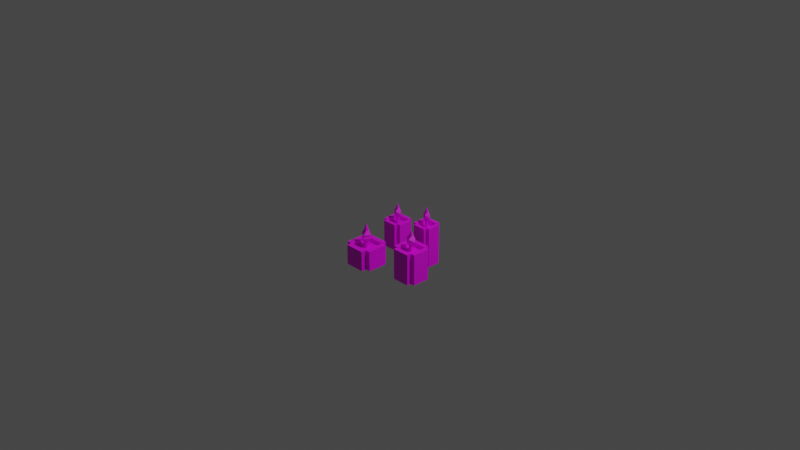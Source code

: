 # Source: candles_3d_4.blend  (saved by Blender 3.1.7; exported with 4.5.12 LTS)
import bpy
from mathutils import Matrix  # noqa: F401  (used for matrix-valued properties, if any)

bpy.ops.wm.read_factory_settings(use_empty=True)
scene = bpy.context.scene
scene.name = 'Scene'

# ---- collections
col_collection = bpy.data.collections.new('Collection'); scene.collection.children.link(col_collection)

# ---- images (referenced by path relative to the original .blend; pixels are not part of the script)
import os
ASSET_DIR = os.environ.get("B2B_ASSET_DIR", "")  # directory of the original .blend (textures are referenced by path, not embedded)
HERE = os.path.dirname(os.path.abspath(__file__))  # packed textures are extracted next to this script under _unpacked/

def load_image(name, relpath, width, height, colorspace="sRGB"):
    """Load a texture the original file referenced (path relative to the .blend, or extracted next to this script)."""
    p = next((c for c in (os.path.join(HERE, relpath), os.path.join(ASSET_DIR, relpath)) if relpath and os.path.exists(c)), "")
    if p:
        img = bpy.data.images.load(p, check_existing=True)
        img.name = name
    else:  # same state as the original file: an image datablock whose file is absent (Cycles renders it pink)
        img = bpy.data.images.new(name, width, height)
        img.source = "FILE"
        img.filepath = "//" + (relpath or name)
    img.colorspace_settings.name = colorspace
    return img
img_bougie_png = load_image('bougie.png', 'bougie.png', 1024, 1024, 'sRGB')

# ---- materials (node trees are filled in below, after node groups)
mat_base = bpy.data.materials.new('base')
mat_base.use_transparent_shadow = False

# ---- material node trees
mat_base.use_nodes = True; mat_base.node_tree.nodes.clear()
_N = mat_base.node_tree.nodes; _L = mat_base.node_tree.links
n0 = _N.new('ShaderNodeBsdfPrincipled'); n0.name = 'Principled BSDF'; n0.location = (10, 300)
n0.distribution = 'GGX'
n0.subsurface_method = 'RANDOM_WALK_SKIN'
n0.inputs[3].default_value = 1.45
n0.inputs[27].default_value = (0.0, 0.0, 0.0, 1.0)
n0.inputs[28].default_value = 1.0
n1 = _N.new('ShaderNodeOutputMaterial'); n1.name = 'Material Output'; n1.location = (300, 300)
n2 = _N.new('ShaderNodeTexImage'); n2.name = 'Image Texture'; n2.location = (-280, 280)
n2.image = img_bougie_png
n2.interpolation = 'Closest'
_L.new(n0.outputs[0], n1.inputs[0])
_L.new(n2.outputs[0], n0.inputs[0])
n1.is_active_output = True

# ---- world
world_world = bpy.data.worlds.new('World'); scene.world = world_world
world_world.use_nodes = True; world_world.node_tree.nodes.clear()
_N = world_world.node_tree.nodes; _L = world_world.node_tree.links
n0 = _N.new('ShaderNodeOutputWorld'); n0.name = 'World Output'; n0.location = (300, 300)
n1 = _N.new('ShaderNodeBackground'); n1.name = 'Background'; n1.location = (10, 300)
n1.inputs[0].default_value = (0.05088, 0.05088, 0.05088, 1.0)
_L.new(n1.outputs[0], n0.inputs[0])
n0.is_active_output = True
world_world.color = (0.05088, 0.05088, 0.05088)
world_world.use_sun_shadow = False
world_world.sun_shadow_jitter_overblur = 0.0

# ---- cameras
cam_camera = bpy.data.cameras.new('Camera')
cam_camera.clip_end = 100.0
cam_camera.ortho_scale = 7.314

# ---- lights
light_light = bpy.data.lights.new('Light', 'POINT')
light_light.transmission_factor = 0.0
light_light.energy = 1000.0
light_light.shadow_soft_size = 0.1
light_light.shadow_maximum_resolution = 0.006
light_light.use_absolute_resolution = True

# ---- meshes
me_cube_001 = bpy.data.meshes.new('Cube.001')
me_cube_001.from_pydata([(-0.4414, -0.4414, 0.0), (0.2943, -0.6622, 0.0), (-0.4414, -0.4414, 0.4428), (0.2943, -0.6622, 0.4428), (-0.4414, 0.4414, 0.0), (-0.2943, -0.6622, 0.0), (-0.4414, 0.4414, 0.4428), (-0.2943, -0.6622, 0.4428), (0.2943, 0.6622, 0.0), (0.4414, -0.4414, 0.0), (0.4414, -0.4414, 0.4428), (0.2943, 0.6622, 0.4428), (-0.2943, 0.6622, 0.0), (0.4414, 0.4414, 0.0), (-0.2943, 0.6622, 0.4428), (0.4414, 0.4414, 0.4428), (0.2943, 0.4414, 0.4428), (-0.2943, 0.4414, 0.4428), (-0.2943, 0.4414, 0.0), (0.2943, 0.4414, 0.0), (-0.2943, -0.4414, 0.4428), (0.2943, -0.4414, 0.4428), (-0.2943, -0.4414, 0.0), (0.2943, -0.4414, 0.0), (0.2943, 0.4414, 0.3537), (-0.2943, 0.4414, 0.3537), (-0.2943, -0.4414, 0.3537), (0.2943, -0.4414, 0.3537), (0.04915, 0.07372, 0.3537), (-0.04915, 0.07372, 0.3537), (-0.04915, -0.07372, 0.3537), (0.04915, -0.07372, 0.3537), (0.04915, 0.07372, 0.4607), (-0.04915, 0.07372, 0.4607), (-0.04915, -0.07372, 0.4607), (0.04915, -0.07372, 0.4607), (0.0702, 0.1731, 0.532), (-0.1154, 0.1053, 0.532), (-0.0702, -0.1731, 0.532), (0.1154, -0.1053, 0.532), (0.015, 0.255, 0.5877), (-0.17, 0.0225, 0.5877), (-0.015, -0.255, 0.5877), (0.17, -0.0225, 0.5877), (-0.04401, 0.2121, 0.6636), (-0.1414, -0.06601, 0.6636), (0.04401, -0.2121, 0.6636), (0.1414, 0.06601, 0.6636), (-0.04149, 0.07021, 0.7691), (-0.04681, -0.06224, 0.7691), (0.04149, -0.07021, 0.7691), (0.04681, 0.06224, 0.7691), (9.466e-10, 0.0, 0.9099)], [], [(0, 2, 6, 4), (16, 15, 13, 19), (4, 6, 17, 18), (13, 15, 10, 9), (2, 0, 22, 20), (23, 9, 10, 21), (21, 16, 24, 27), (6, 2, 20, 17), (16, 21, 10, 15), (1, 3, 7, 5), (17, 14, 12, 18), (5, 7, 20, 22), (12, 14, 11, 8), (3, 1, 23, 21), (19, 8, 11, 16), (12, 8, 19, 18), (1, 5, 22, 23), (20, 7, 3, 21), (16, 11, 14, 17), (0, 4, 18, 22), (23, 22, 18, 19), (13, 9, 23, 19), (26, 27, 31, 30), (16, 17, 25, 24), (17, 20, 26, 25), (20, 21, 27, 26), (28, 29, 33, 32), (27, 24, 28, 31), (24, 25, 29, 28), (25, 26, 30, 29), (34, 35, 39, 38), (29, 30, 34, 33), (30, 31, 35, 34), (31, 28, 32, 35), (39, 36, 40, 43), (35, 32, 36, 39), (32, 33, 37, 36), (33, 34, 38, 37), (40, 41, 45, 44), (36, 37, 41, 40), (37, 38, 42, 41), (38, 39, 43, 42), (46, 47, 51, 50), (41, 42, 46, 45), (42, 43, 47, 46), (43, 40, 44, 47), (50, 51, 52), (47, 44, 48, 51), (44, 45, 49, 48), (45, 46, 50, 49), (51, 48, 52), (48, 49, 52), (49, 50, 52)])
_uv = me_cube_001.uv_layers.new(name='UVMap')
_uv.uv.foreach_set('vector', [0.1237, 0.8928, 0.03802, 0.8928, 0.03802, 0.9264, 0.1237, 0.9264, 0.1237, 0.9686, 0.1237, 0.9604, 0.03802, 0.9604, 0.03802, 0.9686, 0.1883, 0.9264, 0.1883, 0.8928, 0.1673, 0.8928, 0.1673, 0.9264, 0.1237, 0.9266, 0.03802, 0.9266, 0.03802, 0.9601, 0.1237, 0.9601, 0.1242, 0.9686, 0.2099, 0.9686, 0.2099, 0.9604, 0.1242, 0.9604, 0.2099, 0.8928, 0.1888, 0.8928, 0.1888, 0.9264, 0.2099, 0.9264, 0.03802, 0.977, 0.1237, 0.977, 0.1237, 0.9688, 0.03802, 0.9688, 0.2314, 0.9264, 0.2314, 0.8928, 0.2103, 0.8928, 0.2103, 0.9264, 0.1242, 0.977, 0.2099, 0.977, 0.2099, 0.9688, 0.1242, 0.9688, 0.1668, 0.9264, 0.1668, 0.8928, 0.1242, 0.8928, 0.1242, 0.9264, 0.1237, 0.9855, 0.1237, 0.9772, 0.03802, 0.9772, 0.03802, 0.9855, 0.2314, 0.9601, 0.2314, 0.9266, 0.2103, 0.9266, 0.2103, 0.9601, 0.1242, 0.9433, 0.2099, 0.9433, 0.2099, 0.9266, 0.1242, 0.9266, 0.2529, 0.9264, 0.2529, 0.8928, 0.2319, 0.8928, 0.2319, 0.9264, 0.2099, 0.9855, 0.2099, 0.9772, 0.1242, 0.9772, 0.1242, 0.9855, 0.2314, 0.977, 0.2314, 0.9604, 0.2103, 0.9604, 0.2103, 0.977, 0.2319, 0.9686, 0.2745, 0.9686, 0.2745, 0.9604, 0.2319, 0.9604, 0.2529, 0.9688, 0.2319, 0.9688, 0.2319, 0.9855, 0.2529, 0.9855, 0.08063, 0.9939, 0.08063, 0.9857, 0.03802, 0.9857, 0.03802, 0.9939, 0.2529, 0.9601, 0.2529, 0.9266, 0.2319, 0.9266, 0.2319, 0.9601, 0.2099, 0.9601, 0.2099, 0.9435, 0.1242, 0.9435, 0.1242, 0.9601, 0.2745, 0.9264, 0.2745, 0.8928, 0.2534, 0.8928, 0.2534, 0.9264, 0.37, 0.8982, 0.4738, 0.8982, 0.4306, 0.9375, 0.4132, 0.9375, 0.0811, 0.9939, 0.1237, 0.9939, 0.1237, 0.9857, 0.0811, 0.9857, 0.2745, 0.9601, 0.2745, 0.9266, 0.2534, 0.9266, 0.2534, 0.9601, 0.1242, 0.9939, 0.1668, 0.9939, 0.1668, 0.9857, 0.1242, 0.9857, 0.6305, 0.8817, 0.5362, 0.8817, 0.5362, 0.9972, 0.6305, 0.9972, 0.4738, 0.8982, 0.4738, 0.9924, 0.4306, 0.9532, 0.4306, 0.9375, 0.4738, 0.9924, 0.37, 0.9924, 0.4132, 0.9532, 0.4306, 0.9532, 0.37, 0.9924, 0.37, 0.8982, 0.4132, 0.9375, 0.4132, 0.9532, 0.846, 0.8849, 0.8738, 0.8833, 0.887, 0.8988, 0.8194, 0.9001, 0.654, 0.8817, 0.5126, 0.8817, 0.5126, 0.9972, 0.654, 0.9972, 0.5362, 0.8817, 0.6305, 0.8817, 0.6305, 0.9972, 0.5362, 0.9972, 0.5126, 0.8817, 0.654, 0.8817, 0.654, 0.9972, 0.5126, 0.9972, 0.7639, 0.9021, 0.8339, 0.9, 0.8674, 0.9126, 0.7632, 0.9128, 0.7892, 0.8877, 0.8188, 0.8856, 0.8339, 0.9, 0.7639, 0.9021, 0.7058, 0.8871, 0.7307, 0.8853, 0.7414, 0.9005, 0.6787, 0.9022, 0.9084, 0.8886, 0.9404, 0.8873, 0.9572, 0.9028, 0.8834, 0.9038, 0.6727, 0.9137, 0.7756, 0.9133, 0.7858, 0.9303, 0.6979, 0.9304, 0.6787, 0.9022, 0.7414, 0.9005, 0.7756, 0.9133, 0.6727, 0.9137, 0.8834, 0.9038, 0.9572, 0.9028, 0.9909, 0.9157, 0.8848, 0.9157, 0.8194, 0.9001, 0.887, 0.8988, 0.9213, 0.9117, 0.8163, 0.9118, 0.8429, 0.9288, 0.9291, 0.9285, 0.8997, 0.9495, 0.8725, 0.9505, 0.8848, 0.9157, 0.9909, 0.9157, 0.9946, 0.9323, 0.9129, 0.9328, 0.8163, 0.9118, 0.9213, 0.9117, 0.9291, 0.9285, 0.8429, 0.9288, 0.7632, 0.9128, 0.8674, 0.9126, 0.873, 0.9298, 0.7902, 0.9294, 0.8725, 0.9505, 0.8997, 0.9495, 0.875, 0.9767, 0.7902, 0.9294, 0.873, 0.9298, 0.8423, 0.9512, 0.8172, 0.9517, 0.6979, 0.9304, 0.7858, 0.9303, 0.7589, 0.9515, 0.7297, 0.9523, 0.9129, 0.9328, 0.9946, 0.9323, 0.9622, 0.9533, 0.9384, 0.9544, 0.8172, 0.9517, 0.8423, 0.9512, 0.8177, 0.9786, 0.7297, 0.9523, 0.7589, 0.9515, 0.7344, 0.9786, 0.9384, 0.9544, 0.9622, 0.9533, 0.9375, 0.9806])
me_cube_001.materials.append(mat_base)
me_cube_001.update()
me_cube_002 = bpy.data.meshes.new('Cube.002')
me_cube_002.from_pydata([(-0.4414, -0.4414, 0.0), (0.2943, -0.6622, 0.0), (-0.4414, -0.4414, 0.8759), (0.2943, -0.6622, 0.8759), (-0.4414, 0.4414, 0.0), (-0.2943, -0.6622, 0.0), (-0.4414, 0.4414, 0.8759), (-0.2943, -0.6622, 0.8759), (0.2943, 0.6622, 0.0), (0.4414, -0.4414, 0.0), (0.4414, -0.4414, 0.8759), (0.2943, 0.6622, 0.8759), (-0.2943, 0.6622, 0.0), (0.4414, 0.4414, 0.0), (-0.2943, 0.6622, 0.8759), (0.4414, 0.4414, 0.8759), (0.2943, 0.4414, 0.8759), (-0.2943, 0.4414, 0.8759), (-0.2943, 0.4414, 0.0), (0.2943, 0.4414, 0.0), (-0.2943, -0.4414, 0.8759), (0.2943, -0.4414, 0.8759), (-0.2943, -0.4414, 0.0), (0.2943, -0.4414, 0.0), (0.2943, 0.4414, 0.7867), (-0.2943, 0.4414, 0.7867), (-0.2943, -0.4414, 0.7867), (0.2943, -0.4414, 0.7867), (0.04915, 0.07372, 0.7867), (-0.04915, 0.07372, 0.7867), (-0.04915, -0.07372, 0.7867), (0.04915, -0.07372, 0.7867), (0.04915, 0.07372, 0.9371), (-0.04915, 0.07372, 0.9371), (-0.04915, -0.07372, 0.9371), (0.04915, -0.07372, 0.9371), (0.0702, 0.1731, 0.9887), (-0.1154, 0.1053, 0.9887), (-0.0702, -0.1731, 0.9887), (0.1154, -0.1053, 0.9887), (0.015, 0.255, 1.029), (-0.17, 0.0225, 1.029), (-0.015, -0.255, 1.029), (0.17, -0.0225, 1.029), (-0.04401, 0.2121, 1.084), (-0.1414, -0.06601, 1.084), (0.04401, -0.2121, 1.084), (0.1414, 0.06601, 1.084), (-0.04149, 0.07021, 1.16), (-0.04681, -0.06224, 1.16), (0.04149, -0.07021, 1.16), (0.04681, 0.06224, 1.16), (9.466e-10, 0.0, 1.262)], [], [(0, 2, 6, 4), (16, 15, 13, 19), (4, 6, 17, 18), (13, 15, 10, 9), (2, 0, 22, 20), (23, 9, 10, 21), (21, 16, 24, 27), (6, 2, 20, 17), (16, 21, 10, 15), (1, 3, 7, 5), (17, 14, 12, 18), (5, 7, 20, 22), (12, 14, 11, 8), (3, 1, 23, 21), (19, 8, 11, 16), (12, 8, 19, 18), (1, 5, 22, 23), (20, 7, 3, 21), (16, 11, 14, 17), (0, 4, 18, 22), (23, 22, 18, 19), (13, 9, 23, 19), (26, 27, 31, 30), (16, 17, 25, 24), (17, 20, 26, 25), (20, 21, 27, 26), (28, 29, 33, 32), (27, 24, 28, 31), (24, 25, 29, 28), (25, 26, 30, 29), (34, 35, 39, 38), (29, 30, 34, 33), (30, 31, 35, 34), (31, 28, 32, 35), (39, 36, 40, 43), (35, 32, 36, 39), (32, 33, 37, 36), (33, 34, 38, 37), (40, 41, 45, 44), (36, 37, 41, 40), (37, 38, 42, 41), (38, 39, 43, 42), (46, 47, 51, 50), (41, 42, 46, 45), (42, 43, 47, 46), (43, 40, 44, 47), (50, 51, 52), (47, 44, 48, 51), (44, 45, 49, 48), (45, 46, 50, 49), (51, 48, 52), (48, 49, 52), (49, 50, 52)])
_uv = me_cube_002.uv_layers.new(name='UVMap')
_uv.uv.foreach_set('vector', [0.1237, 0.8928, 0.03802, 0.8928, 0.03802, 0.9264, 0.1237, 0.9264, 0.1237, 0.9686, 0.1237, 0.9604, 0.03802, 0.9604, 0.03802, 0.9686, 0.1883, 0.9264, 0.1883, 0.8928, 0.1673, 0.8928, 0.1673, 0.9264, 0.1237, 0.9266, 0.03802, 0.9266, 0.03802, 0.9601, 0.1237, 0.9601, 0.1242, 0.9686, 0.2099, 0.9686, 0.2099, 0.9604, 0.1242, 0.9604, 0.2099, 0.8928, 0.1888, 0.8928, 0.1888, 0.9264, 0.2099, 0.9264, 0.03802, 0.977, 0.1237, 0.977, 0.1237, 0.9688, 0.03802, 0.9688, 0.2314, 0.9264, 0.2314, 0.8928, 0.2103, 0.8928, 0.2103, 0.9264, 0.1242, 0.977, 0.2099, 0.977, 0.2099, 0.9688, 0.1242, 0.9688, 0.1668, 0.9264, 0.1668, 0.8928, 0.1242, 0.8928, 0.1242, 0.9264, 0.1237, 0.9855, 0.1237, 0.9772, 0.03802, 0.9772, 0.03802, 0.9855, 0.2314, 0.9601, 0.2314, 0.9266, 0.2103, 0.9266, 0.2103, 0.9601, 0.1242, 0.9433, 0.2099, 0.9433, 0.2099, 0.9266, 0.1242, 0.9266, 0.2529, 0.9264, 0.2529, 0.8928, 0.2319, 0.8928, 0.2319, 0.9264, 0.2099, 0.9855, 0.2099, 0.9772, 0.1242, 0.9772, 0.1242, 0.9855, 0.2314, 0.977, 0.2314, 0.9604, 0.2103, 0.9604, 0.2103, 0.977, 0.2319, 0.9686, 0.2745, 0.9686, 0.2745, 0.9604, 0.2319, 0.9604, 0.2529, 0.9688, 0.2319, 0.9688, 0.2319, 0.9855, 0.2529, 0.9855, 0.08063, 0.9939, 0.08063, 0.9857, 0.03802, 0.9857, 0.03802, 0.9939, 0.2529, 0.9601, 0.2529, 0.9266, 0.2319, 0.9266, 0.2319, 0.9601, 0.2099, 0.9601, 0.2099, 0.9435, 0.1242, 0.9435, 0.1242, 0.9601, 0.2745, 0.9264, 0.2745, 0.8928, 0.2534, 0.8928, 0.2534, 0.9264, 0.37, 0.8982, 0.4738, 0.8982, 0.4306, 0.9375, 0.4132, 0.9375, 0.0811, 0.9939, 0.1237, 0.9939, 0.1237, 0.9857, 0.0811, 0.9857, 0.2745, 0.9601, 0.2745, 0.9266, 0.2534, 0.9266, 0.2534, 0.9601, 0.1242, 0.9939, 0.1668, 0.9939, 0.1668, 0.9857, 0.1242, 0.9857, 0.6305, 0.8817, 0.5362, 0.8817, 0.5362, 0.9972, 0.6305, 0.9972, 0.4738, 0.8982, 0.4738, 0.9924, 0.4306, 0.9532, 0.4306, 0.9375, 0.4738, 0.9924, 0.37, 0.9924, 0.4132, 0.9532, 0.4306, 0.9532, 0.37, 0.9924, 0.37, 0.8982, 0.4132, 0.9375, 0.4132, 0.9532, 0.846, 0.8849, 0.8738, 0.8833, 0.887, 0.8988, 0.8194, 0.9001, 0.654, 0.8817, 0.5126, 0.8817, 0.5126, 0.9972, 0.654, 0.9972, 0.5362, 0.8817, 0.6305, 0.8817, 0.6305, 0.9972, 0.5362, 0.9972, 0.5126, 0.8817, 0.654, 0.8817, 0.654, 0.9972, 0.5126, 0.9972, 0.7639, 0.9021, 0.8339, 0.9, 0.8674, 0.9126, 0.7632, 0.9128, 0.7892, 0.8877, 0.8188, 0.8856, 0.8339, 0.9, 0.7639, 0.9021, 0.7058, 0.8871, 0.7307, 0.8853, 0.7414, 0.9005, 0.6787, 0.9022, 0.9084, 0.8886, 0.9404, 0.8873, 0.9572, 0.9028, 0.8834, 0.9038, 0.6727, 0.9137, 0.7756, 0.9133, 0.7858, 0.9303, 0.6979, 0.9304, 0.6787, 0.9022, 0.7414, 0.9005, 0.7756, 0.9133, 0.6727, 0.9137, 0.8834, 0.9038, 0.9572, 0.9028, 0.9909, 0.9157, 0.8848, 0.9157, 0.8194, 0.9001, 0.887, 0.8988, 0.9213, 0.9117, 0.8163, 0.9118, 0.8429, 0.9288, 0.9291, 0.9285, 0.8997, 0.9495, 0.8725, 0.9505, 0.8848, 0.9157, 0.9909, 0.9157, 0.9946, 0.9323, 0.9129, 0.9328, 0.8163, 0.9118, 0.9213, 0.9117, 0.9291, 0.9285, 0.8429, 0.9288, 0.7632, 0.9128, 0.8674, 0.9126, 0.873, 0.9298, 0.7902, 0.9294, 0.8725, 0.9505, 0.8997, 0.9495, 0.875, 0.9767, 0.7902, 0.9294, 0.873, 0.9298, 0.8423, 0.9512, 0.8172, 0.9517, 0.6979, 0.9304, 0.7858, 0.9303, 0.7589, 0.9515, 0.7297, 0.9523, 0.9129, 0.9328, 0.9946, 0.9323, 0.9622, 0.9533, 0.9384, 0.9544, 0.8172, 0.9517, 0.8423, 0.9512, 0.8177, 0.9786, 0.7297, 0.9523, 0.7589, 0.9515, 0.7344, 0.9786, 0.9384, 0.9544, 0.9622, 0.9533, 0.9375, 0.9806])
me_cube_002.materials.append(mat_base)
me_cube_002.update()
me_cube_003 = bpy.data.meshes.new('Cube.003')
me_cube_003.from_pydata([(-0.4414, -0.4414, 0.0), (0.2943, -0.6622, 0.0), (-0.4414, -0.4414, 0.6777), (0.2943, -0.6622, 0.6777), (-0.4414, 0.4414, 0.0), (-0.2943, -0.6622, 0.0), (-0.4414, 0.4414, 0.6777), (-0.2943, -0.6622, 0.6777), (0.2943, 0.6622, 0.0), (0.4414, -0.4414, 0.0), (0.4414, -0.4414, 0.6777), (0.2943, 0.6622, 0.6777), (-0.2943, 0.6622, 0.0), (0.4414, 0.4414, 0.0), (-0.2943, 0.6622, 0.6777), (0.4414, 0.4414, 0.6777), (0.2943, 0.4414, 0.6777), (-0.2943, 0.4414, 0.6777), (-0.2943, 0.4414, 0.0), (0.2943, 0.4414, 0.0), (-0.2943, -0.4414, 0.6777), (0.2943, -0.4414, 0.6777), (-0.2943, -0.4414, 0.0), (0.2943, -0.4414, 0.0), (0.2943, 0.4414, 0.5886), (-0.2943, 0.4414, 0.5886), (-0.2943, -0.4414, 0.5886), (0.2943, -0.4414, 0.5886), (0.04915, 0.07372, 0.5886), (-0.04915, 0.07372, 0.5886), (-0.04915, -0.07372, 0.5886), (0.04915, -0.07372, 0.5886), (0.04915, 0.07372, 0.739), (-0.04915, 0.07372, 0.739), (-0.04915, -0.07372, 0.739), (0.04915, -0.07372, 0.739), (0.0702, 0.1731, 0.7906), (-0.1154, 0.1053, 0.7906), (-0.0702, -0.1731, 0.7906), (0.1154, -0.1053, 0.7906), (0.015, 0.255, 0.8308), (-0.17, 0.0225, 0.8308), (-0.015, -0.255, 0.8308), (0.17, -0.0225, 0.8308), (-0.04401, 0.2121, 0.8857), (-0.1414, -0.06601, 0.8857), (0.04401, -0.2121, 0.8857), (0.1414, 0.06601, 0.8857), (-0.04149, 0.07021, 0.9619), (-0.04681, -0.06224, 0.9619), (0.04149, -0.07021, 0.9619), (0.04681, 0.06224, 0.9619), (9.466e-10, 0.0, 1.064)], [], [(0, 2, 6, 4), (16, 15, 13, 19), (4, 6, 17, 18), (13, 15, 10, 9), (2, 0, 22, 20), (23, 9, 10, 21), (21, 16, 24, 27), (6, 2, 20, 17), (16, 21, 10, 15), (1, 3, 7, 5), (17, 14, 12, 18), (5, 7, 20, 22), (12, 14, 11, 8), (3, 1, 23, 21), (19, 8, 11, 16), (12, 8, 19, 18), (1, 5, 22, 23), (20, 7, 3, 21), (16, 11, 14, 17), (0, 4, 18, 22), (23, 22, 18, 19), (13, 9, 23, 19), (26, 27, 31, 30), (16, 17, 25, 24), (17, 20, 26, 25), (20, 21, 27, 26), (28, 29, 33, 32), (27, 24, 28, 31), (24, 25, 29, 28), (25, 26, 30, 29), (34, 35, 39, 38), (29, 30, 34, 33), (30, 31, 35, 34), (31, 28, 32, 35), (39, 36, 40, 43), (35, 32, 36, 39), (32, 33, 37, 36), (33, 34, 38, 37), (40, 41, 45, 44), (36, 37, 41, 40), (37, 38, 42, 41), (38, 39, 43, 42), (46, 47, 51, 50), (41, 42, 46, 45), (42, 43, 47, 46), (43, 40, 44, 47), (50, 51, 52), (47, 44, 48, 51), (44, 45, 49, 48), (45, 46, 50, 49), (51, 48, 52), (48, 49, 52), (49, 50, 52)])
_uv = me_cube_003.uv_layers.new(name='UVMap')
_uv.uv.foreach_set('vector', [0.1237, 0.8928, 0.03802, 0.8928, 0.03802, 0.9264, 0.1237, 0.9264, 0.1237, 0.9686, 0.1237, 0.9604, 0.03802, 0.9604, 0.03802, 0.9686, 0.1883, 0.9264, 0.1883, 0.8928, 0.1673, 0.8928, 0.1673, 0.9264, 0.1237, 0.9266, 0.03802, 0.9266, 0.03802, 0.9601, 0.1237, 0.9601, 0.1242, 0.9686, 0.2099, 0.9686, 0.2099, 0.9604, 0.1242, 0.9604, 0.2099, 0.8928, 0.1888, 0.8928, 0.1888, 0.9264, 0.2099, 0.9264, 0.03802, 0.977, 0.1237, 0.977, 0.1237, 0.9688, 0.03802, 0.9688, 0.2314, 0.9264, 0.2314, 0.8928, 0.2103, 0.8928, 0.2103, 0.9264, 0.1242, 0.977, 0.2099, 0.977, 0.2099, 0.9688, 0.1242, 0.9688, 0.1668, 0.9264, 0.1668, 0.8928, 0.1242, 0.8928, 0.1242, 0.9264, 0.1237, 0.9855, 0.1237, 0.9772, 0.03802, 0.9772, 0.03802, 0.9855, 0.2314, 0.9601, 0.2314, 0.9266, 0.2103, 0.9266, 0.2103, 0.9601, 0.1242, 0.9433, 0.2099, 0.9433, 0.2099, 0.9266, 0.1242, 0.9266, 0.2529, 0.9264, 0.2529, 0.8928, 0.2319, 0.8928, 0.2319, 0.9264, 0.2099, 0.9855, 0.2099, 0.9772, 0.1242, 0.9772, 0.1242, 0.9855, 0.2314, 0.977, 0.2314, 0.9604, 0.2103, 0.9604, 0.2103, 0.977, 0.2319, 0.9686, 0.2745, 0.9686, 0.2745, 0.9604, 0.2319, 0.9604, 0.2529, 0.9688, 0.2319, 0.9688, 0.2319, 0.9855, 0.2529, 0.9855, 0.08063, 0.9939, 0.08063, 0.9857, 0.03802, 0.9857, 0.03802, 0.9939, 0.2529, 0.9601, 0.2529, 0.9266, 0.2319, 0.9266, 0.2319, 0.9601, 0.2099, 0.9601, 0.2099, 0.9435, 0.1242, 0.9435, 0.1242, 0.9601, 0.2745, 0.9264, 0.2745, 0.8928, 0.2534, 0.8928, 0.2534, 0.9264, 0.37, 0.8982, 0.4738, 0.8982, 0.4306, 0.9375, 0.4132, 0.9375, 0.0811, 0.9939, 0.1237, 0.9939, 0.1237, 0.9857, 0.0811, 0.9857, 0.2745, 0.9601, 0.2745, 0.9266, 0.2534, 0.9266, 0.2534, 0.9601, 0.1242, 0.9939, 0.1668, 0.9939, 0.1668, 0.9857, 0.1242, 0.9857, 0.6305, 0.8817, 0.5362, 0.8817, 0.5362, 0.9972, 0.6305, 0.9972, 0.4738, 0.8982, 0.4738, 0.9924, 0.4306, 0.9532, 0.4306, 0.9375, 0.4738, 0.9924, 0.37, 0.9924, 0.4132, 0.9532, 0.4306, 0.9532, 0.37, 0.9924, 0.37, 0.8982, 0.4132, 0.9375, 0.4132, 0.9532, 0.846, 0.8849, 0.8738, 0.8833, 0.887, 0.8988, 0.8194, 0.9001, 0.654, 0.8817, 0.5126, 0.8817, 0.5126, 0.9972, 0.654, 0.9972, 0.5362, 0.8817, 0.6305, 0.8817, 0.6305, 0.9972, 0.5362, 0.9972, 0.5126, 0.8817, 0.654, 0.8817, 0.654, 0.9972, 0.5126, 0.9972, 0.7639, 0.9021, 0.8339, 0.9, 0.8674, 0.9126, 0.7632, 0.9128, 0.7892, 0.8877, 0.8188, 0.8856, 0.8339, 0.9, 0.7639, 0.9021, 0.7058, 0.8871, 0.7307, 0.8853, 0.7414, 0.9005, 0.6787, 0.9022, 0.9084, 0.8886, 0.9404, 0.8873, 0.9572, 0.9028, 0.8834, 0.9038, 0.6727, 0.9137, 0.7756, 0.9133, 0.7858, 0.9303, 0.6979, 0.9304, 0.6787, 0.9022, 0.7414, 0.9005, 0.7756, 0.9133, 0.6727, 0.9137, 0.8834, 0.9038, 0.9572, 0.9028, 0.9909, 0.9157, 0.8848, 0.9157, 0.8194, 0.9001, 0.887, 0.8988, 0.9213, 0.9117, 0.8163, 0.9118, 0.8429, 0.9288, 0.9291, 0.9285, 0.8997, 0.9495, 0.8725, 0.9505, 0.8848, 0.9157, 0.9909, 0.9157, 0.9946, 0.9323, 0.9129, 0.9328, 0.8163, 0.9118, 0.9213, 0.9117, 0.9291, 0.9285, 0.8429, 0.9288, 0.7632, 0.9128, 0.8674, 0.9126, 0.873, 0.9298, 0.7902, 0.9294, 0.8725, 0.9505, 0.8997, 0.9495, 0.875, 0.9767, 0.7902, 0.9294, 0.873, 0.9298, 0.8423, 0.9512, 0.8172, 0.9517, 0.6979, 0.9304, 0.7858, 0.9303, 0.7589, 0.9515, 0.7297, 0.9523, 0.9129, 0.9328, 0.9946, 0.9323, 0.9622, 0.9533, 0.9384, 0.9544, 0.8172, 0.9517, 0.8423, 0.9512, 0.8177, 0.9786, 0.7297, 0.9523, 0.7589, 0.9515, 0.7344, 0.9786, 0.9384, 0.9544, 0.9622, 0.9533, 0.9375, 0.9806])
me_cube_003.materials.append(mat_base)
me_cube_003.update()
me_cube_004 = bpy.data.meshes.new('Cube.004')
me_cube_004.from_pydata([(-0.4414, -0.4414, 0.0), (0.2943, -0.6622, 0.0), (-0.4414, -0.4414, 0.5906), (0.2943, -0.6622, 0.5906), (-0.4414, 0.4414, 0.0), (-0.2943, -0.6622, 0.0), (-0.4414, 0.4414, 0.5906), (-0.2943, -0.6622, 0.5906), (0.2943, 0.6622, 0.0), (0.4414, -0.4414, 0.0), (0.4414, -0.4414, 0.5906), (0.2943, 0.6622, 0.5906), (-0.2943, 0.6622, 0.0), (0.4414, 0.4414, 0.0), (-0.2943, 0.6622, 0.5906), (0.4414, 0.4414, 0.5906), (0.2943, 0.4414, 0.5906), (-0.2943, 0.4414, 0.5906), (-0.2943, 0.4414, 0.0), (0.2943, 0.4414, 0.0), (-0.2943, -0.4414, 0.5906), (0.2943, -0.4414, 0.5906), (-0.2943, -0.4414, 0.0), (0.2943, -0.4414, 0.0), (0.2943, 0.4414, 0.5014), (-0.2943, 0.4414, 0.5014), (-0.2943, -0.4414, 0.5014), (0.2943, -0.4414, 0.5014), (0.04915, 0.07372, 0.5014), (-0.04915, 0.07372, 0.5014), (-0.04915, -0.07372, 0.5014), (0.04915, -0.07372, 0.5014), (0.04915, 0.07372, 0.6518), (-0.04915, 0.07372, 0.6518), (-0.04915, -0.07372, 0.6518), (0.04915, -0.07372, 0.6518), (0.0702, 0.1731, 0.7034), (-0.1154, 0.1053, 0.7034), (-0.0702, -0.1731, 0.7034), (0.1154, -0.1053, 0.7034), (0.015, 0.255, 0.7436), (-0.17, 0.0225, 0.7436), (-0.015, -0.255, 0.7436), (0.17, -0.0225, 0.7436), (-0.04401, 0.2121, 0.7985), (-0.1414, -0.06601, 0.7985), (0.04401, -0.2121, 0.7985), (0.1414, 0.06601, 0.7985), (-0.04149, 0.07021, 0.8748), (-0.04681, -0.06224, 0.8748), (0.04149, -0.07021, 0.8748), (0.04681, 0.06224, 0.8748), (9.466e-10, 0.0, 0.9766)], [], [(0, 2, 6, 4), (16, 15, 13, 19), (4, 6, 17, 18), (13, 15, 10, 9), (2, 0, 22, 20), (23, 9, 10, 21), (21, 16, 24, 27), (6, 2, 20, 17), (16, 21, 10, 15), (1, 3, 7, 5), (17, 14, 12, 18), (5, 7, 20, 22), (12, 14, 11, 8), (3, 1, 23, 21), (19, 8, 11, 16), (12, 8, 19, 18), (1, 5, 22, 23), (20, 7, 3, 21), (16, 11, 14, 17), (0, 4, 18, 22), (23, 22, 18, 19), (13, 9, 23, 19), (26, 27, 31, 30), (16, 17, 25, 24), (17, 20, 26, 25), (20, 21, 27, 26), (28, 29, 33, 32), (27, 24, 28, 31), (24, 25, 29, 28), (25, 26, 30, 29), (34, 35, 39, 38), (29, 30, 34, 33), (30, 31, 35, 34), (31, 28, 32, 35), (39, 36, 40, 43), (35, 32, 36, 39), (32, 33, 37, 36), (33, 34, 38, 37), (40, 41, 45, 44), (36, 37, 41, 40), (37, 38, 42, 41), (38, 39, 43, 42), (46, 47, 51, 50), (41, 42, 46, 45), (42, 43, 47, 46), (43, 40, 44, 47), (50, 51, 52), (47, 44, 48, 51), (44, 45, 49, 48), (45, 46, 50, 49), (51, 48, 52), (48, 49, 52), (49, 50, 52)])
_uv = me_cube_004.uv_layers.new(name='UVMap')
_uv.uv.foreach_set('vector', [0.1237, 0.8928, 0.03802, 0.8928, 0.03802, 0.9264, 0.1237, 0.9264, 0.1237, 0.9686, 0.1237, 0.9604, 0.03802, 0.9604, 0.03802, 0.9686, 0.1883, 0.9264, 0.1883, 0.8928, 0.1673, 0.8928, 0.1673, 0.9264, 0.1237, 0.9266, 0.03802, 0.9266, 0.03802, 0.9601, 0.1237, 0.9601, 0.1242, 0.9686, 0.2099, 0.9686, 0.2099, 0.9604, 0.1242, 0.9604, 0.2099, 0.8928, 0.1888, 0.8928, 0.1888, 0.9264, 0.2099, 0.9264, 0.03802, 0.977, 0.1237, 0.977, 0.1237, 0.9688, 0.03802, 0.9688, 0.2314, 0.9264, 0.2314, 0.8928, 0.2103, 0.8928, 0.2103, 0.9264, 0.1242, 0.977, 0.2099, 0.977, 0.2099, 0.9688, 0.1242, 0.9688, 0.1668, 0.9264, 0.1668, 0.8928, 0.1242, 0.8928, 0.1242, 0.9264, 0.1237, 0.9855, 0.1237, 0.9772, 0.03802, 0.9772, 0.03802, 0.9855, 0.2314, 0.9601, 0.2314, 0.9266, 0.2103, 0.9266, 0.2103, 0.9601, 0.1242, 0.9433, 0.2099, 0.9433, 0.2099, 0.9266, 0.1242, 0.9266, 0.2529, 0.9264, 0.2529, 0.8928, 0.2319, 0.8928, 0.2319, 0.9264, 0.2099, 0.9855, 0.2099, 0.9772, 0.1242, 0.9772, 0.1242, 0.9855, 0.2314, 0.977, 0.2314, 0.9604, 0.2103, 0.9604, 0.2103, 0.977, 0.2319, 0.9686, 0.2745, 0.9686, 0.2745, 0.9604, 0.2319, 0.9604, 0.2529, 0.9688, 0.2319, 0.9688, 0.2319, 0.9855, 0.2529, 0.9855, 0.08063, 0.9939, 0.08063, 0.9857, 0.03802, 0.9857, 0.03802, 0.9939, 0.2529, 0.9601, 0.2529, 0.9266, 0.2319, 0.9266, 0.2319, 0.9601, 0.2099, 0.9601, 0.2099, 0.9435, 0.1242, 0.9435, 0.1242, 0.9601, 0.2745, 0.9264, 0.2745, 0.8928, 0.2534, 0.8928, 0.2534, 0.9264, 0.37, 0.8982, 0.4738, 0.8982, 0.4306, 0.9375, 0.4132, 0.9375, 0.0811, 0.9939, 0.1237, 0.9939, 0.1237, 0.9857, 0.0811, 0.9857, 0.2745, 0.9601, 0.2745, 0.9266, 0.2534, 0.9266, 0.2534, 0.9601, 0.1242, 0.9939, 0.1668, 0.9939, 0.1668, 0.9857, 0.1242, 0.9857, 0.6305, 0.8817, 0.5362, 0.8817, 0.5362, 0.9972, 0.6305, 0.9972, 0.4738, 0.8982, 0.4738, 0.9924, 0.4306, 0.9532, 0.4306, 0.9375, 0.4738, 0.9924, 0.37, 0.9924, 0.4132, 0.9532, 0.4306, 0.9532, 0.37, 0.9924, 0.37, 0.8982, 0.4132, 0.9375, 0.4132, 0.9532, 0.846, 0.8849, 0.8738, 0.8833, 0.887, 0.8988, 0.8194, 0.9001, 0.654, 0.8817, 0.5126, 0.8817, 0.5126, 0.9972, 0.654, 0.9972, 0.5362, 0.8817, 0.6305, 0.8817, 0.6305, 0.9972, 0.5362, 0.9972, 0.5126, 0.8817, 0.654, 0.8817, 0.654, 0.9972, 0.5126, 0.9972, 0.7639, 0.9021, 0.8339, 0.9, 0.8674, 0.9126, 0.7632, 0.9128, 0.7892, 0.8877, 0.8188, 0.8856, 0.8339, 0.9, 0.7639, 0.9021, 0.7058, 0.8871, 0.7307, 0.8853, 0.7414, 0.9005, 0.6787, 0.9022, 0.9084, 0.8886, 0.9404, 0.8873, 0.9572, 0.9028, 0.8834, 0.9038, 0.6727, 0.9137, 0.7756, 0.9133, 0.7858, 0.9303, 0.6979, 0.9304, 0.6787, 0.9022, 0.7414, 0.9005, 0.7756, 0.9133, 0.6727, 0.9137, 0.8834, 0.9038, 0.9572, 0.9028, 0.9909, 0.9157, 0.8848, 0.9157, 0.8194, 0.9001, 0.887, 0.8988, 0.9213, 0.9117, 0.8163, 0.9118, 0.8429, 0.9288, 0.9291, 0.9285, 0.8997, 0.9495, 0.8725, 0.9505, 0.8848, 0.9157, 0.9909, 0.9157, 0.9946, 0.9323, 0.9129, 0.9328, 0.8163, 0.9118, 0.9213, 0.9117, 0.9291, 0.9285, 0.8429, 0.9288, 0.7632, 0.9128, 0.8674, 0.9126, 0.873, 0.9298, 0.7902, 0.9294, 0.8725, 0.9505, 0.8997, 0.9495, 0.875, 0.9767, 0.7902, 0.9294, 0.873, 0.9298, 0.8423, 0.9512, 0.8172, 0.9517, 0.6979, 0.9304, 0.7858, 0.9303, 0.7589, 0.9515, 0.7297, 0.9523, 0.9129, 0.9328, 0.9946, 0.9323, 0.9622, 0.9533, 0.9384, 0.9544, 0.8172, 0.9517, 0.8423, 0.9512, 0.8177, 0.9786, 0.7297, 0.9523, 0.7589, 0.9515, 0.7344, 0.9786, 0.9384, 0.9544, 0.9622, 0.9533, 0.9375, 0.9806])
me_cube_004.materials.append(mat_base)
me_cube_004.update()

# ---- objects
ob_light = bpy.data.objects.new('Light', light_light)
ob_camera = bpy.data.objects.new('Camera', cam_camera)
ob_cube_001 = bpy.data.objects.new('Cube.001', me_cube_001)
ob_cube_002 = bpy.data.objects.new('Cube.002', me_cube_002)
ob_cube_003 = bpy.data.objects.new('Cube.003', me_cube_003)
ob_cube_004 = bpy.data.objects.new('Cube.004', me_cube_004)

# ---- transforms, parenting, visibility, modifiers, constraints
ob_light.location = (4.076, 1.005, 5.904)
ob_light.rotation_euler = (0.6503, 0.05522, 1.866)
ob_light.lock_rotations_4d = False
ob_light.empty_display_type = 'ARROWS'
ob_light.color = (0.0, 0.0, 0.0, 0.0)
ob_light.lineart.crease_threshold = 0.0
ob_camera.location = (7.359, -6.926, 4.958)
ob_camera.rotation_euler = (1.109, 0.0, 0.8149)
ob_camera.lock_rotations_4d = False
ob_camera.empty_display_type = 'ARROWS'
ob_camera.color = (0.0, 0.0, 0.0, 0.0)
ob_camera.display_type = 'WIRE'
ob_camera.lineart.crease_threshold = 0.0
ob_cube_001.location = (-0.2277, -0.2451, -0.5)
ob_cube_001.scale = (0.375, 0.25, 0.5)
ob_cube_002.location = (0.1806, 0.2117, -0.5)
ob_cube_002.scale = (0.2474, 0.1649, 0.5)
ob_cube_003.location = (0.3156, -0.1343, -0.5)
ob_cube_003.scale = (0.3272, 0.2182, 0.5)
ob_cube_004.location = (-0.3051, 0.2647, -0.5)
ob_cube_004.scale = (0.2713, 0.1808, 0.5)

# ---- collection membership
col_collection.objects.link(ob_light)
col_collection.objects.link(ob_camera)
col_collection.objects.link(ob_cube_001)
col_collection.objects.link(ob_cube_002)
col_collection.objects.link(ob_cube_003)
col_collection.objects.link(ob_cube_004)

# ---- scene / render settings (as saved in the file)
scene.camera = ob_camera
scene.frame_start = 1; scene.frame_end = 250; scene.frame_set(1)
scene.render.engine = 'BLENDER_EEVEE_NEXT'
scene.cycles.sampling_pattern = 'TABULATED_SOBOL'
scene.cycles.use_light_tree = False
scene.view_settings.view_transform = 'Filmic'
bpy.context.view_layer.update()
